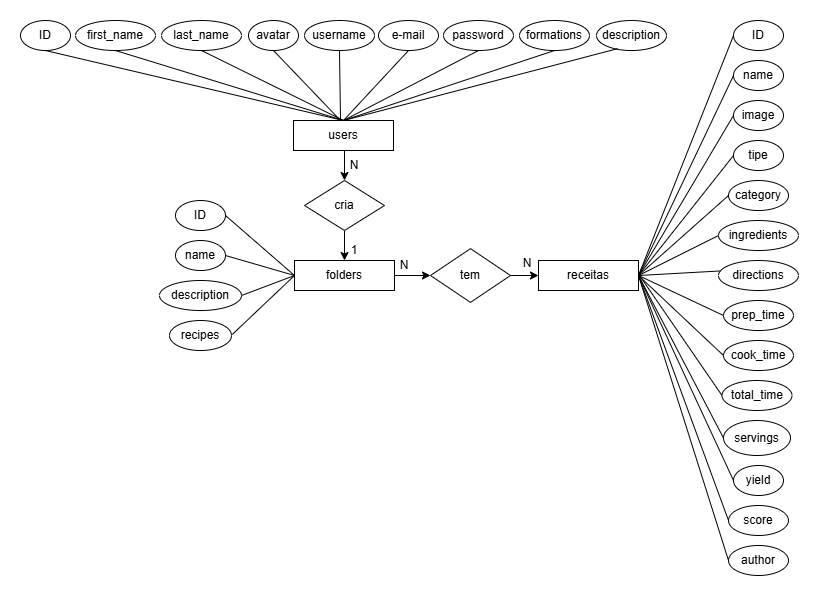

The diagram above was exported from draw.io. Its source (the exported page's mxGraphModel, read from the mxfile embedded in the PNG):
<mxGraphModel dx="1426" dy="744" grid="1" gridSize="10" guides="1" tooltips="1" connect="1" arrows="1" fold="1" page="1" pageScale="1" pageWidth="827" pageHeight="1169" math="0" shadow="0">
  <root>
    <mxCell id="0" />
    <mxCell id="1" parent="0" />
    <mxCell id="NLt_7zbpXyPBar5l7_Vq-27" style="edgeStyle=orthogonalEdgeStyle;rounded=0;orthogonalLoop=1;jettySize=auto;html=1;exitX=0.5;exitY=1;exitDx=0;exitDy=0;entryX=0.5;entryY=0;entryDx=0;entryDy=0;" parent="1" source="NLt_7zbpXyPBar5l7_Vq-1" target="NLt_7zbpXyPBar5l7_Vq-26" edge="1">
      <mxGeometry relative="1" as="geometry" />
    </mxCell>
    <mxCell id="NLt_7zbpXyPBar5l7_Vq-1" value="users" style="rounded=0;whiteSpace=wrap;html=1;" parent="1" vertex="1">
      <mxGeometry x="283" y="130" width="100" height="30" as="geometry" />
    </mxCell>
    <mxCell id="NLt_7zbpXyPBar5l7_Vq-2" value="receitas" style="rounded=0;whiteSpace=wrap;html=1;" parent="1" vertex="1">
      <mxGeometry x="528" y="270.01" width="100" height="30" as="geometry" />
    </mxCell>
    <mxCell id="NLt_7zbpXyPBar5l7_Vq-28" style="edgeStyle=orthogonalEdgeStyle;rounded=0;orthogonalLoop=1;jettySize=auto;html=1;exitX=0.75;exitY=0;exitDx=0;exitDy=0;" parent="1" source="NLt_7zbpXyPBar5l7_Vq-3" edge="1">
      <mxGeometry relative="1" as="geometry">
        <mxPoint x="359.0952380952381" y="279.80952380952374" as="targetPoint" />
      </mxGeometry>
    </mxCell>
    <mxCell id="NLt_7zbpXyPBar5l7_Vq-36" value="" style="edgeStyle=orthogonalEdgeStyle;rounded=0;orthogonalLoop=1;jettySize=auto;html=1;" parent="1" source="NLt_7zbpXyPBar5l7_Vq-3" target="NLt_7zbpXyPBar5l7_Vq-35" edge="1">
      <mxGeometry relative="1" as="geometry" />
    </mxCell>
    <mxCell id="NLt_7zbpXyPBar5l7_Vq-3" value="folders" style="rounded=0;whiteSpace=wrap;html=1;" parent="1" vertex="1">
      <mxGeometry x="284" y="270" width="100" height="30" as="geometry" />
    </mxCell>
    <mxCell id="NLt_7zbpXyPBar5l7_Vq-6" value="ID" style="ellipse;whiteSpace=wrap;html=1;" parent="1" vertex="1">
      <mxGeometry x="10" y="30.020000000000003" width="50" height="30" as="geometry" />
    </mxCell>
    <mxCell id="NLt_7zbpXyPBar5l7_Vq-7" value="first_name" style="ellipse;whiteSpace=wrap;html=1;" parent="1" vertex="1">
      <mxGeometry x="65" y="30.02" width="80" height="30" as="geometry" />
    </mxCell>
    <mxCell id="NLt_7zbpXyPBar5l7_Vq-8" value="avatar" style="ellipse;whiteSpace=wrap;html=1;" parent="1" vertex="1">
      <mxGeometry x="238" y="30.020000000000003" width="50" height="30" as="geometry" />
    </mxCell>
    <mxCell id="NLt_7zbpXyPBar5l7_Vq-9" value="ingredients" style="ellipse;whiteSpace=wrap;html=1;" parent="1" vertex="1">
      <mxGeometry x="708" y="230.01" width="80" height="30" as="geometry" />
    </mxCell>
    <mxCell id="NLt_7zbpXyPBar5l7_Vq-10" value="directions" style="ellipse;whiteSpace=wrap;html=1;" parent="1" vertex="1">
      <mxGeometry x="708" y="270.01" width="80" height="30" as="geometry" />
    </mxCell>
    <mxCell id="NLt_7zbpXyPBar5l7_Vq-11" value="username" style="ellipse;whiteSpace=wrap;html=1;" parent="1" vertex="1">
      <mxGeometry x="294" y="30.01" width="70" height="30" as="geometry" />
    </mxCell>
    <mxCell id="NLt_7zbpXyPBar5l7_Vq-12" value="e-mail" style="ellipse;whiteSpace=wrap;html=1;" parent="1" vertex="1">
      <mxGeometry x="368" y="30.01" width="60" height="30" as="geometry" />
    </mxCell>
    <mxCell id="NLt_7zbpXyPBar5l7_Vq-13" value="password" style="ellipse;whiteSpace=wrap;html=1;" parent="1" vertex="1">
      <mxGeometry x="433" y="30.01" width="70" height="30" as="geometry" />
    </mxCell>
    <mxCell id="NLt_7zbpXyPBar5l7_Vq-15" value="formations" style="ellipse;whiteSpace=wrap;html=1;" parent="1" vertex="1">
      <mxGeometry x="509" y="30.020000000000003" width="70" height="30" as="geometry" />
    </mxCell>
    <mxCell id="NLt_7zbpXyPBar5l7_Vq-17" value="description" style="ellipse;whiteSpace=wrap;html=1;" parent="1" vertex="1">
      <mxGeometry x="586" y="30.020000000000003" width="70" height="30" as="geometry" />
    </mxCell>
    <mxCell id="NLt_7zbpXyPBar5l7_Vq-18" value="" style="endArrow=none;html=1;rounded=0;exitX=0.5;exitY=0;exitDx=0;exitDy=0;entryX=0.5;entryY=1;entryDx=0;entryDy=0;" parent="1" source="NLt_7zbpXyPBar5l7_Vq-1" target="NLt_7zbpXyPBar5l7_Vq-6" edge="1">
      <mxGeometry width="50" height="50" relative="1" as="geometry">
        <mxPoint x="30" y="150" as="sourcePoint" />
        <mxPoint x="80" y="100" as="targetPoint" />
      </mxGeometry>
    </mxCell>
    <mxCell id="NLt_7zbpXyPBar5l7_Vq-19" value="" style="endArrow=none;html=1;rounded=0;exitX=0.5;exitY=0;exitDx=0;exitDy=0;entryX=0.5;entryY=1;entryDx=0;entryDy=0;" parent="1" source="NLt_7zbpXyPBar5l7_Vq-1" target="NLt_7zbpXyPBar5l7_Vq-75" edge="1">
      <mxGeometry width="50" height="50" relative="1" as="geometry">
        <mxPoint x="368" y="130" as="sourcePoint" />
        <mxPoint x="143" y="60" as="targetPoint" />
      </mxGeometry>
    </mxCell>
    <mxCell id="NLt_7zbpXyPBar5l7_Vq-20" value="" style="endArrow=none;html=1;rounded=0;exitX=0.47;exitY=0;exitDx=0;exitDy=0;entryX=0.5;entryY=1;entryDx=0;entryDy=0;exitPerimeter=0;" parent="1" source="NLt_7zbpXyPBar5l7_Vq-1" target="NLt_7zbpXyPBar5l7_Vq-8" edge="1">
      <mxGeometry width="50" height="50" relative="1" as="geometry">
        <mxPoint x="368" y="130" as="sourcePoint" />
        <mxPoint x="203" y="60" as="targetPoint" />
      </mxGeometry>
    </mxCell>
    <mxCell id="NLt_7zbpXyPBar5l7_Vq-21" value="" style="endArrow=none;html=1;rounded=0;exitX=0.47;exitY=0;exitDx=0;exitDy=0;entryX=0.5;entryY=1;entryDx=0;entryDy=0;exitPerimeter=0;" parent="1" source="NLt_7zbpXyPBar5l7_Vq-1" target="NLt_7zbpXyPBar5l7_Vq-11" edge="1">
      <mxGeometry width="50" height="50" relative="1" as="geometry">
        <mxPoint x="378" y="130" as="sourcePoint" />
        <mxPoint x="273" y="60" as="targetPoint" />
      </mxGeometry>
    </mxCell>
    <mxCell id="NLt_7zbpXyPBar5l7_Vq-22" value="" style="endArrow=none;html=1;rounded=0;exitX=0.5;exitY=0;exitDx=0;exitDy=0;entryX=0.5;entryY=1;entryDx=0;entryDy=0;" parent="1" source="NLt_7zbpXyPBar5l7_Vq-1" target="NLt_7zbpXyPBar5l7_Vq-12" edge="1">
      <mxGeometry width="50" height="50" relative="1" as="geometry">
        <mxPoint x="391" y="130" as="sourcePoint" />
        <mxPoint x="334" y="60" as="targetPoint" />
      </mxGeometry>
    </mxCell>
    <mxCell id="NLt_7zbpXyPBar5l7_Vq-23" value="" style="endArrow=none;html=1;rounded=0;exitX=0.5;exitY=0;exitDx=0;exitDy=0;entryX=0.5;entryY=1;entryDx=0;entryDy=0;" parent="1" source="NLt_7zbpXyPBar5l7_Vq-1" target="NLt_7zbpXyPBar5l7_Vq-13" edge="1">
      <mxGeometry width="50" height="50" relative="1" as="geometry">
        <mxPoint x="412.5" y="130" as="sourcePoint" />
        <mxPoint x="413.5" y="60" as="targetPoint" />
      </mxGeometry>
    </mxCell>
    <mxCell id="NLt_7zbpXyPBar5l7_Vq-24" value="" style="endArrow=none;html=1;rounded=0;exitX=0.5;exitY=0;exitDx=0;exitDy=0;entryX=0.5;entryY=1;entryDx=0;entryDy=0;" parent="1" source="NLt_7zbpXyPBar5l7_Vq-1" target="NLt_7zbpXyPBar5l7_Vq-15" edge="1">
      <mxGeometry width="50" height="50" relative="1" as="geometry">
        <mxPoint x="400" y="130" as="sourcePoint" />
        <mxPoint x="480.5" y="60" as="targetPoint" />
      </mxGeometry>
    </mxCell>
    <mxCell id="NLt_7zbpXyPBar5l7_Vq-25" value="" style="endArrow=none;html=1;rounded=0;exitX=0.5;exitY=0;exitDx=0;exitDy=0;entryX=0.301;entryY=0.938;entryDx=0;entryDy=0;entryPerimeter=0;" parent="1" source="NLt_7zbpXyPBar5l7_Vq-1" target="NLt_7zbpXyPBar5l7_Vq-17" edge="1">
      <mxGeometry width="50" height="50" relative="1" as="geometry">
        <mxPoint x="431.75" y="130" as="sourcePoint" />
        <mxPoint x="554.25" y="60" as="targetPoint" />
      </mxGeometry>
    </mxCell>
    <mxCell id="NLt_7zbpXyPBar5l7_Vq-29" style="edgeStyle=orthogonalEdgeStyle;rounded=0;orthogonalLoop=1;jettySize=auto;html=1;exitX=0.5;exitY=1;exitDx=0;exitDy=0;" parent="1" source="NLt_7zbpXyPBar5l7_Vq-26" target="NLt_7zbpXyPBar5l7_Vq-3" edge="1">
      <mxGeometry relative="1" as="geometry" />
    </mxCell>
    <mxCell id="NLt_7zbpXyPBar5l7_Vq-26" value="cria" style="rhombus;whiteSpace=wrap;html=1;" parent="1" vertex="1">
      <mxGeometry x="294" y="190" width="80" height="50" as="geometry" />
    </mxCell>
    <mxCell id="NLt_7zbpXyPBar5l7_Vq-30" value="ID" style="ellipse;whiteSpace=wrap;html=1;" parent="1" vertex="1">
      <mxGeometry x="165" y="210.01" width="50" height="30" as="geometry" />
    </mxCell>
    <mxCell id="NLt_7zbpXyPBar5l7_Vq-31" value="name" style="ellipse;whiteSpace=wrap;html=1;" parent="1" vertex="1">
      <mxGeometry x="165" y="250.01" width="50" height="30" as="geometry" />
    </mxCell>
    <mxCell id="NLt_7zbpXyPBar5l7_Vq-32" value="recipes" style="ellipse;whiteSpace=wrap;html=1;" parent="1" vertex="1">
      <mxGeometry x="159" y="330.01" width="62" height="30" as="geometry" />
    </mxCell>
    <mxCell id="NLt_7zbpXyPBar5l7_Vq-34" value="description" style="ellipse;whiteSpace=wrap;html=1;" parent="1" vertex="1">
      <mxGeometry x="149" y="290.01" width="82" height="30" as="geometry" />
    </mxCell>
    <mxCell id="NLt_7zbpXyPBar5l7_Vq-37" style="edgeStyle=orthogonalEdgeStyle;rounded=0;orthogonalLoop=1;jettySize=auto;html=1;exitX=1;exitY=0.5;exitDx=0;exitDy=0;entryX=0;entryY=0.5;entryDx=0;entryDy=0;" parent="1" source="NLt_7zbpXyPBar5l7_Vq-35" target="NLt_7zbpXyPBar5l7_Vq-2" edge="1">
      <mxGeometry relative="1" as="geometry">
        <mxPoint x="538" y="284.9310344827586" as="targetPoint" />
      </mxGeometry>
    </mxCell>
    <mxCell id="NLt_7zbpXyPBar5l7_Vq-35" value="tem" style="rhombus;whiteSpace=wrap;html=1;rounded=0;" parent="1" vertex="1">
      <mxGeometry x="420" y="258.13" width="80" height="53.75" as="geometry" />
    </mxCell>
    <mxCell id="NLt_7zbpXyPBar5l7_Vq-38" value="" style="endArrow=none;html=1;rounded=0;exitX=1;exitY=0.5;exitDx=0;exitDy=0;entryX=0;entryY=0.5;entryDx=0;entryDy=0;" parent="1" source="NLt_7zbpXyPBar5l7_Vq-34" target="NLt_7zbpXyPBar5l7_Vq-3" edge="1">
      <mxGeometry width="50" height="50" relative="1" as="geometry">
        <mxPoint x="258" y="285" as="sourcePoint" />
        <mxPoint x="284" y="284.71999999999997" as="targetPoint" />
      </mxGeometry>
    </mxCell>
    <mxCell id="NLt_7zbpXyPBar5l7_Vq-39" value="" style="endArrow=none;html=1;rounded=0;exitX=1;exitY=0.5;exitDx=0;exitDy=0;entryX=0;entryY=0.5;entryDx=0;entryDy=0;" parent="1" source="NLt_7zbpXyPBar5l7_Vq-31" target="NLt_7zbpXyPBar5l7_Vq-3" edge="1">
      <mxGeometry width="50" height="50" relative="1" as="geometry">
        <mxPoint x="260" y="269.85" as="sourcePoint" />
        <mxPoint x="284" y="269.85" as="targetPoint" />
      </mxGeometry>
    </mxCell>
    <mxCell id="NLt_7zbpXyPBar5l7_Vq-40" value="" style="endArrow=none;html=1;rounded=0;exitX=1.013;exitY=0.465;exitDx=0;exitDy=0;entryX=0;entryY=0.5;entryDx=0;entryDy=0;exitPerimeter=0;" parent="1" source="NLt_7zbpXyPBar5l7_Vq-32" target="NLt_7zbpXyPBar5l7_Vq-3" edge="1">
      <mxGeometry width="50" height="50" relative="1" as="geometry">
        <mxPoint x="250" y="300" as="sourcePoint" />
        <mxPoint x="290" y="340" as="targetPoint" />
      </mxGeometry>
    </mxCell>
    <mxCell id="NLt_7zbpXyPBar5l7_Vq-43" value="" style="endArrow=none;html=1;rounded=0;exitX=1;exitY=0.5;exitDx=0;exitDy=0;entryX=0;entryY=0.5;entryDx=0;entryDy=0;" parent="1" source="NLt_7zbpXyPBar5l7_Vq-30" target="NLt_7zbpXyPBar5l7_Vq-3" edge="1">
      <mxGeometry width="50" height="50" relative="1" as="geometry">
        <mxPoint x="250" y="230" as="sourcePoint" />
        <mxPoint x="290" y="270" as="targetPoint" />
      </mxGeometry>
    </mxCell>
    <mxCell id="NLt_7zbpXyPBar5l7_Vq-45" value="ID" style="ellipse;whiteSpace=wrap;html=1;" parent="1" vertex="1">
      <mxGeometry x="723" y="30.009999999999998" width="50" height="30" as="geometry" />
    </mxCell>
    <mxCell id="NLt_7zbpXyPBar5l7_Vq-46" value="name" style="ellipse;whiteSpace=wrap;html=1;" parent="1" vertex="1">
      <mxGeometry x="723" y="70.00999999999999" width="50" height="30" as="geometry" />
    </mxCell>
    <mxCell id="NLt_7zbpXyPBar5l7_Vq-47" value="image" style="ellipse;whiteSpace=wrap;html=1;" parent="1" vertex="1">
      <mxGeometry x="723" y="110.00999999999999" width="50" height="30" as="geometry" />
    </mxCell>
    <mxCell id="NLt_7zbpXyPBar5l7_Vq-48" value="category" style="ellipse;whiteSpace=wrap;html=1;" parent="1" vertex="1">
      <mxGeometry x="718" y="190.01" width="60" height="30" as="geometry" />
    </mxCell>
    <mxCell id="NLt_7zbpXyPBar5l7_Vq-49" value="tipe" style="ellipse;whiteSpace=wrap;html=1;" parent="1" vertex="1">
      <mxGeometry x="723" y="150.01" width="50" height="30" as="geometry" />
    </mxCell>
    <mxCell id="NLt_7zbpXyPBar5l7_Vq-50" value="prep_time" style="ellipse;whiteSpace=wrap;html=1;" parent="1" vertex="1">
      <mxGeometry x="713" y="310.01" width="70" height="30" as="geometry" />
    </mxCell>
    <mxCell id="NLt_7zbpXyPBar5l7_Vq-51" value="yield" style="ellipse;whiteSpace=wrap;html=1;" parent="1" vertex="1">
      <mxGeometry x="723" y="475" width="50" height="30" as="geometry" />
    </mxCell>
    <mxCell id="NLt_7zbpXyPBar5l7_Vq-52" value="cook_time" style="ellipse;whiteSpace=wrap;html=1;" parent="1" vertex="1">
      <mxGeometry x="713" y="350.01" width="70" height="30" as="geometry" />
    </mxCell>
    <mxCell id="NLt_7zbpXyPBar5l7_Vq-55" value="servings" style="ellipse;whiteSpace=wrap;html=1;" parent="1" vertex="1">
      <mxGeometry x="713" y="430" width="67" height="35" as="geometry" />
    </mxCell>
    <mxCell id="NLt_7zbpXyPBar5l7_Vq-56" value="score" style="ellipse;whiteSpace=wrap;html=1;" parent="1" vertex="1">
      <mxGeometry x="718" y="515" width="59.98" height="29.99" as="geometry" />
    </mxCell>
    <mxCell id="NLt_7zbpXyPBar5l7_Vq-57" value="author" style="ellipse;whiteSpace=wrap;html=1;" parent="1" vertex="1">
      <mxGeometry x="718" y="554.99" width="60" height="30" as="geometry" />
    </mxCell>
    <mxCell id="NLt_7zbpXyPBar5l7_Vq-58" value="" style="endArrow=none;html=1;rounded=0;exitX=1;exitY=0.5;exitDx=0;exitDy=0;entryX=0;entryY=0.5;entryDx=0;entryDy=0;" parent="1" source="NLt_7zbpXyPBar5l7_Vq-2" target="NLt_7zbpXyPBar5l7_Vq-45" edge="1">
      <mxGeometry width="50" height="50" relative="1" as="geometry">
        <mxPoint x="632" y="265.01" as="sourcePoint" />
        <mxPoint x="678" y="185" as="targetPoint" />
      </mxGeometry>
    </mxCell>
    <mxCell id="NLt_7zbpXyPBar5l7_Vq-59" value="" style="endArrow=none;html=1;rounded=0;exitX=1;exitY=0.5;exitDx=0;exitDy=0;entryX=0;entryY=0.5;entryDx=0;entryDy=0;" parent="1" source="NLt_7zbpXyPBar5l7_Vq-2" target="NLt_7zbpXyPBar5l7_Vq-46" edge="1">
      <mxGeometry width="50" height="50" relative="1" as="geometry">
        <mxPoint x="638" y="295" as="sourcePoint" />
        <mxPoint x="703" y="75" as="targetPoint" />
      </mxGeometry>
    </mxCell>
    <mxCell id="NLt_7zbpXyPBar5l7_Vq-60" value="" style="endArrow=none;html=1;rounded=0;exitX=1;exitY=0.5;exitDx=0;exitDy=0;entryX=0;entryY=0.5;entryDx=0;entryDy=0;" parent="1" source="NLt_7zbpXyPBar5l7_Vq-2" target="NLt_7zbpXyPBar5l7_Vq-47" edge="1">
      <mxGeometry width="50" height="50" relative="1" as="geometry">
        <mxPoint x="638" y="295" as="sourcePoint" />
        <mxPoint x="703" y="115" as="targetPoint" />
      </mxGeometry>
    </mxCell>
    <mxCell id="NLt_7zbpXyPBar5l7_Vq-61" value="" style="endArrow=none;html=1;rounded=0;exitX=1;exitY=0.5;exitDx=0;exitDy=0;entryX=0;entryY=0.5;entryDx=0;entryDy=0;" parent="1" source="NLt_7zbpXyPBar5l7_Vq-2" target="NLt_7zbpXyPBar5l7_Vq-49" edge="1">
      <mxGeometry width="50" height="50" relative="1" as="geometry">
        <mxPoint x="638" y="295" as="sourcePoint" />
        <mxPoint x="703" y="155" as="targetPoint" />
      </mxGeometry>
    </mxCell>
    <mxCell id="NLt_7zbpXyPBar5l7_Vq-62" value="" style="endArrow=none;html=1;rounded=0;exitX=1;exitY=0.5;exitDx=0;exitDy=0;entryX=0;entryY=0.5;entryDx=0;entryDy=0;" parent="1" source="NLt_7zbpXyPBar5l7_Vq-2" target="NLt_7zbpXyPBar5l7_Vq-48" edge="1">
      <mxGeometry width="50" height="50" relative="1" as="geometry">
        <mxPoint x="598" y="400" as="sourcePoint" />
        <mxPoint x="663" y="300" as="targetPoint" />
      </mxGeometry>
    </mxCell>
    <mxCell id="NLt_7zbpXyPBar5l7_Vq-63" value="" style="endArrow=none;html=1;rounded=0;exitX=1;exitY=0.5;exitDx=0;exitDy=0;entryX=0;entryY=0.5;entryDx=0;entryDy=0;" parent="1" source="NLt_7zbpXyPBar5l7_Vq-2" target="NLt_7zbpXyPBar5l7_Vq-9" edge="1">
      <mxGeometry width="50" height="50" relative="1" as="geometry">
        <mxPoint x="638" y="295" as="sourcePoint" />
        <mxPoint x="698" y="235" as="targetPoint" />
      </mxGeometry>
    </mxCell>
    <mxCell id="NLt_7zbpXyPBar5l7_Vq-64" value="" style="endArrow=none;html=1;rounded=0;exitX=1;exitY=0.5;exitDx=0;exitDy=0;entryX=0.023;entryY=0.348;entryDx=0;entryDy=0;entryPerimeter=0;" parent="1" source="NLt_7zbpXyPBar5l7_Vq-2" target="NLt_7zbpXyPBar5l7_Vq-10" edge="1">
      <mxGeometry width="50" height="50" relative="1" as="geometry">
        <mxPoint x="638" y="295" as="sourcePoint" />
        <mxPoint x="688" y="275" as="targetPoint" />
      </mxGeometry>
    </mxCell>
    <mxCell id="NLt_7zbpXyPBar5l7_Vq-65" value="" style="endArrow=none;html=1;rounded=0;exitX=1;exitY=0.5;exitDx=0;exitDy=0;entryX=0;entryY=0.5;entryDx=0;entryDy=0;" parent="1" source="NLt_7zbpXyPBar5l7_Vq-2" target="NLt_7zbpXyPBar5l7_Vq-50" edge="1">
      <mxGeometry width="50" height="50" relative="1" as="geometry">
        <mxPoint x="638" y="295" as="sourcePoint" />
        <mxPoint x="690" y="310" as="targetPoint" />
      </mxGeometry>
    </mxCell>
    <mxCell id="NLt_7zbpXyPBar5l7_Vq-66" value="" style="endArrow=none;html=1;rounded=0;exitX=1;exitY=0.5;exitDx=0;exitDy=0;entryX=0;entryY=0.5;entryDx=0;entryDy=0;" parent="1" source="NLt_7zbpXyPBar5l7_Vq-2" target="NLt_7zbpXyPBar5l7_Vq-52" edge="1">
      <mxGeometry width="50" height="50" relative="1" as="geometry">
        <mxPoint x="628" y="320.01" as="sourcePoint" />
        <mxPoint x="683" y="380.01" as="targetPoint" />
      </mxGeometry>
    </mxCell>
    <mxCell id="NLt_7zbpXyPBar5l7_Vq-67" value="" style="endArrow=none;html=1;rounded=0;exitX=1;exitY=0.5;exitDx=0;exitDy=0;entryX=0;entryY=0.5;entryDx=0;entryDy=0;" parent="1" source="NLt_7zbpXyPBar5l7_Vq-2" target="NLt_7zbpXyPBar5l7_Vq-55" edge="1">
      <mxGeometry width="50" height="50" relative="1" as="geometry">
        <mxPoint x="608" y="300.01" as="sourcePoint" />
        <mxPoint x="663" y="400.01" as="targetPoint" />
      </mxGeometry>
    </mxCell>
    <mxCell id="NLt_7zbpXyPBar5l7_Vq-68" value="" style="endArrow=none;html=1;rounded=0;exitX=1;exitY=0.5;exitDx=0;exitDy=0;entryX=0;entryY=0.5;entryDx=0;entryDy=0;" parent="1" source="NLt_7zbpXyPBar5l7_Vq-2" target="NLt_7zbpXyPBar5l7_Vq-51" edge="1">
      <mxGeometry width="50" height="50" relative="1" as="geometry">
        <mxPoint x="608" y="295.01" as="sourcePoint" />
        <mxPoint x="663" y="435.01" as="targetPoint" />
      </mxGeometry>
    </mxCell>
    <mxCell id="NLt_7zbpXyPBar5l7_Vq-69" value="" style="endArrow=none;html=1;rounded=0;exitX=1;exitY=0.5;exitDx=0;exitDy=0;entryX=0;entryY=0.5;entryDx=0;entryDy=0;" parent="1" source="NLt_7zbpXyPBar5l7_Vq-2" target="NLt_7zbpXyPBar5l7_Vq-56" edge="1">
      <mxGeometry width="50" height="50" relative="1" as="geometry">
        <mxPoint x="598" y="300.01" as="sourcePoint" />
        <mxPoint x="663" y="480.01" as="targetPoint" />
      </mxGeometry>
    </mxCell>
    <mxCell id="NLt_7zbpXyPBar5l7_Vq-70" value="" style="endArrow=none;html=1;rounded=0;exitX=1;exitY=0.5;exitDx=0;exitDy=0;entryX=0;entryY=0.5;entryDx=0;entryDy=0;" parent="1" source="NLt_7zbpXyPBar5l7_Vq-2" target="NLt_7zbpXyPBar5l7_Vq-57" edge="1">
      <mxGeometry width="50" height="50" relative="1" as="geometry">
        <mxPoint x="588" y="300.01" as="sourcePoint" />
        <mxPoint x="648" y="520.01" as="targetPoint" />
      </mxGeometry>
    </mxCell>
    <mxCell id="NLt_7zbpXyPBar5l7_Vq-71" value="N" style="text;html=1;align=center;verticalAlign=middle;whiteSpace=wrap;rounded=0;" parent="1" vertex="1">
      <mxGeometry x="314" y="160" width="60" height="30" as="geometry" />
    </mxCell>
    <mxCell id="NLt_7zbpXyPBar5l7_Vq-72" value="1" style="text;html=1;align=center;verticalAlign=middle;whiteSpace=wrap;rounded=0;" parent="1" vertex="1">
      <mxGeometry x="332" y="250.01" width="24" height="19.99" as="geometry" />
    </mxCell>
    <mxCell id="NLt_7zbpXyPBar5l7_Vq-73" value="N" style="text;html=1;align=center;verticalAlign=middle;whiteSpace=wrap;rounded=0;" parent="1" vertex="1">
      <mxGeometry x="364" y="260.01" width="60" height="30" as="geometry" />
    </mxCell>
    <mxCell id="NLt_7zbpXyPBar5l7_Vq-74" value="N" style="text;html=1;align=center;verticalAlign=middle;whiteSpace=wrap;rounded=0;" parent="1" vertex="1">
      <mxGeometry x="487" y="258.13" width="60" height="30" as="geometry" />
    </mxCell>
    <mxCell id="NLt_7zbpXyPBar5l7_Vq-75" value="last_name" style="ellipse;whiteSpace=wrap;html=1;" parent="1" vertex="1">
      <mxGeometry x="151" y="30.019999999999992" width="80" height="30" as="geometry" />
    </mxCell>
    <mxCell id="NLt_7zbpXyPBar5l7_Vq-76" value="" style="endArrow=none;html=1;rounded=0;exitX=0.5;exitY=0;exitDx=0;exitDy=0;entryX=0.5;entryY=1;entryDx=0;entryDy=0;" parent="1" source="NLt_7zbpXyPBar5l7_Vq-1" target="NLt_7zbpXyPBar5l7_Vq-7" edge="1">
      <mxGeometry width="50" height="50" relative="1" as="geometry">
        <mxPoint x="343" y="140" as="sourcePoint" />
        <mxPoint x="63" y="70" as="targetPoint" />
      </mxGeometry>
    </mxCell>
    <mxCell id="NLt_7zbpXyPBar5l7_Vq-77" value="total_time" style="ellipse;whiteSpace=wrap;html=1;" parent="1" vertex="1">
      <mxGeometry x="711.5" y="390" width="70" height="30" as="geometry" />
    </mxCell>
    <mxCell id="NLt_7zbpXyPBar5l7_Vq-78" value="" style="endArrow=none;html=1;rounded=0;exitX=1;exitY=0.5;exitDx=0;exitDy=0;entryX=0;entryY=0.5;entryDx=0;entryDy=0;" parent="1" target="NLt_7zbpXyPBar5l7_Vq-77" edge="1">
      <mxGeometry width="50" height="50" relative="1" as="geometry">
        <mxPoint x="628" y="283.51" as="sourcePoint" />
        <mxPoint x="713" y="446.51" as="targetPoint" />
      </mxGeometry>
    </mxCell>
  </root>
</mxGraphModel>